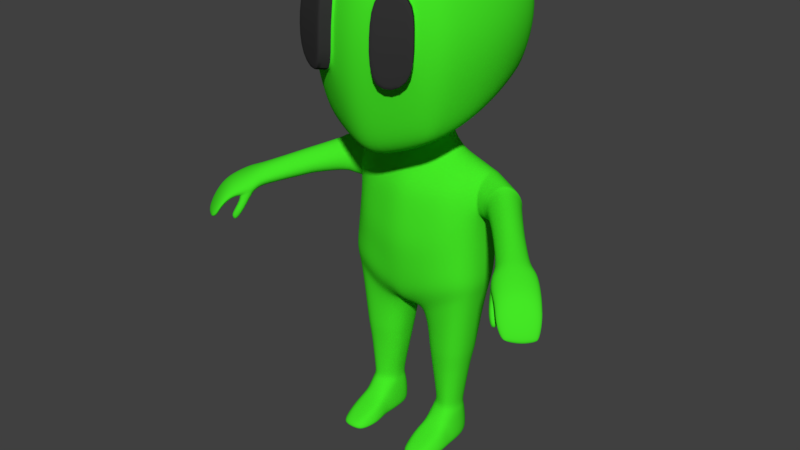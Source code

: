 # Source: Final_Alien_Boi.blend  (saved by Blender 2.79.0; exported with 4.5.12 LTS)
import bpy
from mathutils import Matrix  # noqa: F401  (used for matrix-valued properties, if any)

bpy.ops.wm.read_factory_settings(use_empty=True)
scene = bpy.context.scene
scene.name = 'Scene'

# ---- collections
col_collection_1 = bpy.data.collections.new('Collection 1'); scene.collection.children.link(col_collection_1)

# ---- materials (node trees are filled in below, after node groups)
mat_material_001 = bpy.data.materials.new('Material.001')
mat_material_001.alpha_threshold = 0.0
mat_material_001.use_transparent_shadow = False
mat_material_001.diffuse_color = (0.0331, 0.0331, 0.0331, 1.0)
mat_material_001.roughness = 0.5
mat_material_001.specular_intensity = 0.2317
mat_material_002 = bpy.data.materials.new('Material.002')
mat_material_002.alpha_threshold = 0.0
mat_material_002.use_transparent_shadow = False
mat_material_002.diffuse_color = (0.05774, 0.8, 0.01857, 1.0)
mat_material_002.roughness = 0.5
mat_material_002.specular_intensity = 0.0

# ---- material node trees

# ---- world
world_world = bpy.data.worlds.new('World'); scene.world = world_world
world_world.color = (0.05088, 0.05088, 0.05088)
world_world.use_sun_shadow = False
world_world.sun_shadow_jitter_overblur = 0.0
world_world.cycles.sampling_method = 'MANUAL'

# ---- meshes
me_cube = bpy.data.meshes.new('Cube')
me_cube.from_pydata([(0.05789, -0.0106, 1.535), (0.1622, -0.007508, 1.49), (0.1553, 0.08524, 1.479), (0.05716, 0.09691, 1.513), (0.05718, -0.1239, 1.52), (0.05494, -0.2216, 1.47), (0.1491, -0.1973, 1.444), (0.16, -0.1101, 1.478), (0.058, -0.3044, 1.134), (0.05472, -0.2749, 1.002), (0.1477, -0.242, 1.04), (0.162, -0.2646, 1.162), (0.05844, -0.3087, 1.278), (0.1629, -0.2673, 1.284), (0.1505, -0.2488, 1.381), (0.05555, -0.2846, 1.393), (0.2664, 0.008917, 1.224), (0.2413, 0.001198, 1.111), (0.2254, 0.0941, 1.135), (0.2484, 0.108, 1.237), (0.2628, 0.009098, 1.32), (0.2449, 0.1062, 1.336), (0.2168, 0.08876, 1.417), (0.2322, 0.0003894, 1.411), (0.2568, -0.09585, 1.306), (0.2282, -0.09883, 1.4), (0.2065, -0.1861, 1.383), (0.2299, -0.1926, 1.294), (0.2591, -0.09642, 1.205), (0.2301, -0.192, 1.189), (0.2046, -0.1837, 1.069), (0.2324, -0.09916, 1.083), (0.06444, 0.2131, 1.367), (0.05962, 0.1744, 1.458), (0.1608, 0.1469, 1.434), (0.1779, 0.1773, 1.353), (0.06399, 0.2113, 1.229), (0.179, 0.1778, 1.235), (0.161, 0.1448, 1.121), (0.05601, 0.1625, 1.098), (0.1591, 0.06395, 1.071), (0.1713, -0.02466, 1.033), (0.05949, -0.1367, 0.9461), (0.1572, -0.129, 0.9898), (0.1472, -0.1905, 0.9779), (0.05516, -0.2106, 0.9369), (0.03053, -0.1164, 0.4602), (0.1564, -0.06203, 0.8342), (0.04149, -0.06836, 0.8983), (0.05305, 0.08684, 0.8341), (0.05689, 0.1136, 0.7654), (0.1731, -0.0829, 0.7461), (0.05689, -0.1385, 0.7061), (0.1368, 0.1026, 0.7654), (0.1249, 0.07946, 0.837), (0.1209, -0.02919, 0.8898), (0.05305, -0.1063, 0.8341), (0.0978, -0.12, 0.482), (0.03644, 0.05681, 0.9064), (0.08431, 0.02605, 0.9162), (0.1534, -0.05316, 0.1184), (0.01323, -0.05807, 0.4141), (0.02767, 0.08292, 0.4659), (0.1724, 0.07941, 0.5221), (0.2106, -0.04773, 0.5331), (0.1323, 0.008599, 0.1184), (0.09554, -0.0725, 0.1184), (0.07598, -0.01277, 0.1184), (0.05416, -0.001979, 0.2667), (0.08412, -0.08307, 0.2667), (0.1373, 0.04079, 0.2667), (0.1732, -0.05034, 0.2667), (0.08412, 0.036, 0.2667), (0.1373, -0.09046, 0.2667), (0.1285, -0.08121, 0.1184), (0.09554, 0.008971, 0.1184), (0.09987, 0.09014, 0.4901), (0.1675, -0.1052, 0.5152), (0.1516, -0.02035, 0.8791), (0.1564, 0.07082, 0.8339), (0.1733, 0.0861, 0.7636), (0.1368, -0.1161, 0.7302), (0.1249, -0.08392, 0.837), (0.1517, 0.03099, 0.8789), (0.1732, 0.001515, 0.2667), (0.05416, -0.04165, 0.2667), (0.07598, -0.03991, 0.1184), (0.2106, 0.02525, 0.5331), (0.01149, 0.01386, 0.4098), (0.1572, -0.01768, 0.1184), (0.08935, -0.02845, 0.9127), (0.1209, 0.03151, 0.8898), (0.2033, -0.01184, 0.8612), (0.2033, 0.02773, 0.8607), (0.2019, -0.05183, 0.7717), (0.1989, -0.04188, 0.8277), (0.209, -0.02271, 0.7343), (0.2129, 0.03478, 0.7348), (0.2057, 0.06659, 0.7722), (0.1988, 0.05862, 0.8273), (0.1408, -0.07567, -0.002836), (0.09412, -0.07567, -0.002836), (0.09269, -0.01955, -0.002836), (0.1386, -0.01955, -0.002836), (0.06756, -0.07238, 0.009051), (0.1641, -0.02087, 0.009051), (0.1366, -0.2161, 0.001494), (0.09306, 0.01488, 0.009051), (0.06922, -0.1151, 0.007989), (0.1673, -0.07238, 0.009051), (0.1383, 0.01488, 0.009051), (0.09474, -0.2161, 0.001494), (0.06719, -0.02087, 0.009051), (0.1681, -0.1151, 0.007989), (0.1369, -0.1208, 0.06128), (0.09577, -0.1184, -0.002836), (0.1418, -0.1184, -0.002836), (0.09208, -0.1208, 0.06128), (0.03142, -0.05381, 0.9406), (0.07257, -0.02339, 0.9552), (0.06415, 0.02448, 0.9674), (0.023, 0.05012, 0.9686), (0.03763, 0.07236, 1.028), (0.08885, 0.04112, 1.024), (0.09781, -0.02978, 0.9976), (0.04659, -0.07399, 0.9661), (0.1179, 0.04972, 1.05), (0.1288, -0.03473, 1.016), (0.0, -0.01116, 1.542), (0.0, 0.1013, 1.526), (0.0, -0.1294, 1.526), (0.0, -0.2308, 1.479), (0.0, -0.3201, 1.276), (0.0, -0.2957, 1.396), (0.0, -0.3152, 1.124), (0.0, -0.2858, 0.9871), (0.0, 0.2221, 1.371), (0.0, 0.1821, 1.467), (0.0, 0.2207, 1.228), (0.0, 0.1703, 1.093), (0.05745, -0.1034, 0.9659), (0.0, -0.1396, 0.9295), (0.0, -0.2189, 0.9213), (0.1458, -0.2286, 1.417), (0.05461, -0.2586, 1.438), (0.05406, -0.248, 0.9587), (0.1427, -0.221, 0.9951), (0.1842, -0.2209, 1.378), (0.2026, -0.2336, 1.288), (0.2021, -0.232, 1.177), (0.1811, -0.2164, 1.058), (0.1911, 0.08249, 1.45), (0.203, -0.004267, 1.453), (0.1999, -0.1031, 1.442), (0.1831, -0.187, 1.418), (0.18, -0.183, 1.013), (0.2039, -0.1151, 1.023), (0.2129, -0.01476, 1.058), (0.1993, 0.07465, 1.094), (0.1956, 0.1225, 1.421), (0.2191, 0.1461, 1.344), (0.2219, 0.1482, 1.238), (0.2015, 0.1272, 1.134), (0.0577, 0.1409, 1.494), (0.1539, 0.1209, 1.462), (0.04876, 0.09488, 1.061), (0.2115, 0.02709, 0.5578), (0.1761, -0.1053, 0.5498), (0.04018, 0.109, 0.519), (0.2068, 0.03333, 0.6574), (0.0, 0.09046, 0.83), (0.0, 0.06089, 0.9023), (0.0, -0.1489, 0.7005), (0.0492, -0.1407, 0.5803), (0.2089, -0.04194, 0.5952), (0.1778, 0.08414, 0.6152), (0.0, 0.1185, 0.7654), (0.0, -0.1185, 0.83), (0.05481, -0.1265, 0.7967), (0.1766, -0.09043, 0.6717), (0.0421, -0.1351, 0.5021), (0.117, 0.1042, 0.5352), (0.136, 0.1103, 0.6779), (0.1271, -0.1276, 0.5993), (0.04973, 0.118, 0.6144), (0.1307, -0.1042, 0.7975), (0.1947, -0.08097, 0.5286), (0.0, -0.08046, 0.8931), (0.2076, 0.02369, 0.5131), (0.1582, -0.1029, 0.4868), (0.01643, 0.0495, 0.4257), (0.0, -0.06366, 0.4172), (0.01932, -0.09026, 0.4297), (0.08447, 0.07431, 0.4517), (0.02434, -0.05206, 0.4098), (0.0, -0.1176, 0.4539), (0.0, 0.0839, 0.4628), (0.1576, -0.0183, 0.1049), (0.1292, -0.08437, 0.1057), (0.09599, 0.009277, 0.1049), (0.07619, -0.0434, 0.1053), (0.143, -0.06904, 0.1184), (0.0824, -0.05484, 0.1184), (0.03982, -0.0407, 0.3611), (0.1482, -0.09808, 0.4004), (0.07885, 0.0489, 0.3703), (0.1928, 0.01695, 0.4178), (0.06334, 0.01743, 0.2667), (0.04922, -0.04171, 0.2978), (0.1409, -0.094, 0.3048), (0.08204, 0.04207, 0.2991), (0.1798, 0.006964, 0.3079), (0.1595, -0.07333, 0.2667), (0.06334, -0.06192, 0.2667), (0.05833, -0.04092, 0.2343), (0.1342, -0.08701, 0.2343), (0.08586, 0.02839, 0.2343), (0.1681, -0.003563, 0.2343), (0.05533, 0.1224, 0.6766), (0.1177, -0.1311, 0.5282), (0.128, 0.1079, 0.6159), (0.1777, 0.082, 0.5515), (0.1354, -0.1245, 0.6613), (0.1763, -0.098, 0.6095), (0.07999, -0.106, 0.4444), (0.1656, 0.07551, 0.4963), (0.09606, -0.07668, 0.1057), (0.1331, 0.008743, 0.1049), (0.07834, -0.08887, 0.3734), (0.149, 0.05838, 0.3977), (0.08206, -0.08607, 0.3), (0.1408, 0.04854, 0.3039), (0.08586, -0.07945, 0.2343), (0.1347, 0.03187, 0.2343), (0.2112, -0.04618, 0.5578), (0.2098, 0.02942, 0.595), (0.1649, -0.0754, 0.798), (0.2076, -0.04805, 0.5131), (0.0, 0.01093, 0.4126), (0.02172, 0.01489, 0.4061), (0.1538, -0.05519, 0.1053), (0.07612, -0.01366, 0.1049), (0.0395, 0.005985, 0.3607), (0.1928, -0.04843, 0.4178), (0.04922, 0.0009484, 0.2978), (0.1798, -0.05009, 0.3079), (0.05833, -0.004994, 0.2343), (0.1676, -0.05052, 0.2343), (0.2062, 0.03753, 0.707), (0.2054, -0.02865, 0.7067), (0.05475, -0.1448, 0.6426), (0.2007, -0.04968, 0.8009), (0.1565, -0.02268, 0.0001359), (0.1367, 0.01802, 0.0629), (0.09355, 0.003889, 0.0001359), (0.07529, 0.0001681, 0.009051), (0.06768, -0.01619, 0.0629), (0.2042, -0.0442, 0.7472), (0.09512, -0.1869, 0.03156), (0.138, -0.2077, -0.001753), (0.1549, -0.2017, 0.002173), (0.1614, -0.1169, -0.0001296), (0.07725, -0.1118, 0.05597), (0.07493, -0.07485, 0.0001359), (0.1599, -0.06646, 0.06528), (0.1669, -0.09671, 0.008785), (0.09652, -0.09958, -0.002836), (0.1349, -0.1082, 0.07177), (0.07043, -0.09671, 0.008785), (0.09268, 0.01811, 0.0629), (0.1378, 0.003889, 0.0001359), (0.136, -0.1869, 0.03156), (0.09337, -0.2077, -0.001753), (0.141, -0.09958, -0.002836), (0.09228, -0.1071, 0.07177), (0.1599, -0.07485, 0.0001359), (0.07122, -0.06476, 0.06528), (0.07482, -0.02268, 0.0001359), (0.1624, -0.01688, 0.0629), (0.0765, -0.2017, 0.002173), (0.0668, -0.0698, 0.02354), (0.166, -0.01766, 0.02314), (0.1364, -0.2163, 0.01216), (0.09218, 0.01846, 0.02314), (0.06708, -0.113, 0.02142), (0.1677, -0.0698, 0.02354), (0.1391, 0.01846, 0.02314), (0.09497, -0.2163, 0.01519), (0.0653, -0.01766, 0.02314), (0.07592, -0.1169, -0.0001296), (0.1541, -0.1118, 0.05597), (0.167, -0.113, 0.02142), (0.1666, -0.1544, 0.005314), (0.06383, -0.1544, 0.005314), (0.1347, -0.1508, 0.04708), (0.09075, -0.1594, -0.002537), (0.1443, -0.1594, -0.002537), (0.08979, -0.1508, 0.04708), (0.0, -0.05841, 0.9362), (0.0, 0.07647, 1.023), (0.0824, -0.0005464, 0.1184), (0.1585, -0.01509, 0.1403), (0.07464, -0.04007, 0.1403), (0.09503, 0.01249, 0.1403), (0.1298, -0.08218, 0.1403), (0.07464, -0.01136, 0.1403), (0.09503, -0.0737, 0.1403), (0.1328, 0.01283, 0.1403), (0.1555, -0.05262, 0.1403), (0.0, -0.07444, 0.9527), (0.0, 0.0537, 0.9675), (0.02744, 0.05791, 0.9985), (0.07116, 0.03091, 0.9961), (0.07889, -0.0251, 0.9777), (0.03516, -0.05836, 0.9563), (0.181, 0.1092, 1.445), (0.1718, -0.2126, 1.405), (0.1684, -0.2072, 1.02), (0.0, -0.1046, 0.948), (0.0, -0.269, 1.445), (0.0, -0.2586, 0.9444), (0.0, 0.1473, 1.504), (0.0, 0.101, 1.055), (0.1974, -0.07942, 0.5558), (0.1939, -0.0605, 0.7217), (0.0, 0.1103, 0.5128), (0.2052, -0.03489, 0.6573), (0.0, -0.1354, 0.4896), (0.178, 0.08624, 0.6778), (0.1958, -0.07397, 0.6008), (0.0, -0.1455, 0.5779), (0.0, 0.122, 0.6135), (0.0, -0.1365, 0.7957), (0.1903, -0.0808, 0.5065), (0.04046, -0.08841, 0.4265), (0.03684, 0.05101, 0.4231), (0.0, 0.04976, 0.427), (0.0, -0.09387, 0.4305), (0.1436, -0.0718, 0.1056), (0.08272, -0.05925, 0.1056), (0.08261, -0.0005807, 0.1049), (0.1769, -0.07797, 0.4134), (0.05107, 0.02828, 0.3643), (0.05135, -0.06452, 0.3655), (0.1653, -0.07548, 0.3071), (0.05916, -0.06346, 0.2986), (0.05915, 0.02189, 0.2983), (0.1547, -0.07138, 0.2343), (0.06688, -0.05953, 0.2343), (0.06688, 0.01233, 0.2343), (0.07371, 0.003515, 0.02314), (0.148, -0.1775, 0.03082), (0.1511, -0.1953, -0.0006098), (0.07555, 0.003848, 0.0629), (0.08019, -0.005438, 0.002447), (0.08269, -0.1775, 0.03082), (0.08027, -0.1953, -0.0006098), (0.1602, -0.09869, 6.956e-05), (0.07782, -0.0924, 0.06657), (0.07717, -0.09869, 6.956e-05), (0.1518, -0.09355, 0.06657), (0.07693, -0.1989, 0.01242), (0.1544, -0.1989, 0.009388), (0.1662, -0.09452, 0.02321), (0.06795, -0.09452, 0.02321), (0.07049, -0.154, -0.0005292), (0.1536, -0.1425, 0.04351), (0.1645, -0.154, -0.0005292), (0.07431, -0.1425, 0.04351), (0.06441, -0.152, 0.01574), (0.1685, -0.152, 0.01574), (0.1449, -0.0694, 0.1403), (0.08125, -0.05566, 0.1403), (0.08125, 0.001785, 0.1403), (0.0, -0.05974, 0.9484), (0.0, 0.06077, 0.9961), (0.02887, 0.01134, 0.3947), (0.0785, -0.09794, 0.422), (0.1587, 0.06871, 0.4637), (0.2026, -0.04794, 0.4851), (0.08108, 0.06283, 0.4237), (0.1545, -0.1012, 0.4607), (0.2026, 0.0221, 0.4851), (0.0304, -0.0462, 0.3967), (0.04251, 0.04078, 0.4055), (0.1856, -0.07983, 0.479), (0.04451, -0.07665, 0.408), (0.05169, -0.0005151, 0.2823), (0.08309, -0.08457, 0.2833), (0.1391, 0.04467, 0.2853), (0.1765, -0.05022, 0.2873), (0.08308, 0.03904, 0.2829), (0.1391, -0.09223, 0.2858), (0.1765, 0.00424, 0.2873), (0.05169, -0.04168, 0.2823), (0.06125, 0.01966, 0.2825), (0.1624, -0.0744, 0.2869), (0.06125, -0.06269, 0.2826), (0.1602, -0.01784, 0.09121), (0.1568, -0.05887, 0.09225), (0.1311, -0.09217, 0.09464), (0.09482, -0.08663, 0.09464), (0.07378, -0.05038, 0.09225), (0.0725, -0.01449, 0.09121), (0.09455, 0.01216, 0.09121), (0.1348, 0.01177, 0.09121), (0.1471, -0.07891, 0.09287), (0.08046, -0.07008, 0.09287), (0.07961, 0.0008661, 0.09121), (0.1935, -0.06643, 0.6629), (0.0, -0.152, 0.6402), (0.0, 0.1274, 0.6759), (0.1843, -0.2945, 1.167), (0.08028, -0.3343, 1.139), (0.08072, -0.3386, 1.283), (0.1851, -0.2971, 1.289), (0.1728, -0.2787, 1.386), (0.07783, -0.3144, 1.398), (0.162, -0.2646, 1.162), (0.058, -0.3044, 1.134), (0.05844, -0.3087, 1.278), (0.1505, -0.2488, 1.381), (0.1728, -0.2787, 1.386), (0.1629, -0.2673, 1.284), (0.05555, -0.2846, 1.393), (0.1843, -0.2945, 1.167), (0.08028, -0.3343, 1.139), (0.08072, -0.3386, 1.283), (0.1851, -0.2971, 1.289), (0.07783, -0.3144, 1.398), (0.2081, -0.01184, 0.8612), (0.2094, 0.02773, 0.8607), (0.2045, -0.05183, 0.7717), (0.1989, -0.04188, 0.8277), (0.209, -0.02271, 0.7343), (0.2094, 0.03478, 0.7348), (0.2022, 0.06659, 0.7722), (0.2001, 0.05862, 0.8273), (0.2577, -0.05048, 0.7476), (0.2591, -0.03825, 0.8497), (0.237, -0.05413, 0.8208), (0.3065, 0.002, 0.8204), (0.2332, -0.06204, 0.7771), (0.3139, 0.003057, 0.7777), (0.2956, -0.02007, 0.7481), (0.2856, -0.01681, 0.8492), (0.2007, -0.04968, 0.8009), (0.2067, -0.0442, 0.7472), (0.2408, -0.05914, 0.7583), (0.2327, -0.06008, 0.7995), (0.3143, -0.01118, 0.8144), (0.3235, -0.01505, 0.7758), (0.3056, -0.03457, 0.7507), (0.2792, -0.06645, 0.7476), (0.3426, -0.1304, 0.74), (0.3228, -0.1454, 0.7578), (0.3646, -0.1141, 0.8119), (0.3419, -0.1322, 0.8114), (0.2712, -0.04793, 0.8409), (0.2952, -0.02853, 0.8404), (0.2498, -0.0706, 0.7763), (0.2508, -0.06249, 0.8148), (0.3239, -0.1449, 0.7881), (0.3825, -0.09723, 0.791), (0.3692, -0.1079, 0.7415), (0.4641, -0.1992, 0.7225), (0.4806, -0.1882, 0.737), (0.4763, -0.197, 0.7605), (0.451, -0.2201, 0.7735), (0.5122, -0.3518, 0.6328), (0.5658, -0.3062, 0.6307), (0.543, -0.3306, 0.627), (0.4224, -0.2424, 0.7706), (0.4041, -0.2563, 0.7485), (0.4454, -0.3095, 0.6395), (0.4563, -0.3182, 0.658), (0.4113, -0.2496, 0.7236), (0.4463, -0.3027, 0.6911), (0.4272, -0.2836, 0.6878), (0.4384, -0.2236, 0.7181), (0.3853, -0.09339, 0.7618), (0.2586, -0.05263, 0.7478), (0.2599, -0.0404, 0.8498), (0.2379, -0.05628, 0.821), (0.3073, -0.0001481, 0.8205), (0.234, -0.06419, 0.7772), (0.3148, 0.0009086, 0.7778), (0.2964, -0.02222, 0.7483), (0.2865, -0.01895, 0.8493), (0.2608, -0.07076, 0.7591), (0.2465, -0.06729, 0.7961), (0.3298, -0.1171, 0.7436), (0.3101, -0.1316, 0.7625), (0.3526, -0.09947, 0.8171), (0.3299, -0.1176, 0.8168), (0.3116, -0.1305, 0.7933), (0.3704, -0.08267, 0.7956), (0.3569, -0.09444, 0.7449), (0.3733, -0.07927, 0.7658), (0.4171, -0.206, 0.7202), (0.4096, -0.2175, 0.7796), (0.3926, -0.2299, 0.7575), (0.4538, -0.1797, 0.7654), (0.3953, -0.2262, 0.7308), (0.4567, -0.1729, 0.74), (0.4415, -0.1839, 0.7233), (0.4338, -0.1984, 0.7815), (0.3208, -0.1475, 0.7717), (0.3375, -0.1613, 0.7525), (0.3785, -0.1309, 0.8058), (0.3558, -0.149, 0.8051), (0.3964, -0.114, 0.7858), (0.338, -0.1615, 0.782), (0.3573, -0.1456, 0.7358), (0.3833, -0.1234, 0.7376), (0.3991, -0.1096, 0.7573), (0.3301, -0.1394, 0.7471), (0.4704, -0.3124, 0.6924), (0.4816, -0.2091, 0.7217), (0.5506, -0.2522, 0.6991), (0.4998, -0.1977, 0.7343), (0.5459, -0.2656, 0.7175), (0.4305, -0.2614, 0.7628), (0.4578, -0.3301, 0.7075), (0.4103, -0.2764, 0.7413), (0.49, -0.333, 0.666), (0.5677, -0.275, 0.6699), (0.5636, -0.2887, 0.6802), (0.4774, -0.3511, 0.6753), (0.5034, -0.3427, 0.6357), (0.5705, -0.293, 0.6381), (0.5717, -0.3069, 0.6394), (0.4967, -0.3572, 0.6419), (0.4342, -0.3072, 0.7256), (0.457, -0.2952, 0.7435), (0.5294, -0.2275, 0.7176), (0.5103, -0.2385, 0.7061), (0.5309, -0.2625, 0.689), (0.5039, -0.284, 0.6888), (0.42, -0.2673, 0.712), (0.4539, -0.2356, 0.7167), (0.479, -0.321, 0.7223), (0.514, -0.2951, 0.7258), (0.494, -0.2084, 0.7563), (0.4634, -0.2359, 0.7667), (0.5483, -0.2849, 0.6634), (0.5224, -0.3055, 0.6631), (0.4982, -0.3431, 0.6831), (0.5327, -0.318, 0.6843), (0.5562, -0.2984, 0.6328), (0.5334, -0.319, 0.63), (0.5146, -0.3561, 0.6409), (0.5473, -0.3357, 0.6365), (0.5238, -0.2397, 0.7383), (0.4917, -0.2689, 0.7475), (0.4481, -0.2986, 0.7012), (0.4805, -0.2629, 0.7038), (0.455, -0.3177, 0.6286), (0.439, -0.3185, 0.6415), (0.435, -0.298, 0.6604), (0.4545, -0.3026, 0.6422), (0.4627, -0.3092, 0.656), (0.4612, -0.3229, 0.6426), (0.4499, -0.3108, 0.675), (0.4472, -0.3251, 0.6553), (0.404, -0.2562, 0.7336), (0.4403, -0.2766, 0.6858), (0.4547, -0.2909, 0.6883), (0.4333, -0.3097, 0.693), (0.4189, -0.2954, 0.6906), (0.4235, -0.2381, 0.7184), (0.2416, -0.06129, 0.7584), (0.2336, -0.06222, 0.7996), (0.3083, -0.1334, 0.7768), (0.3172, -0.1259, 0.7513), (0.4044, -0.2175, 0.7234), (0.391, -0.2307, 0.7422), (0.3449, -0.155, 0.7423), (0.3351, -0.1638, 0.7659), (0.4592, -0.3241, 0.6981), (0.4103, -0.2796, 0.7209), (0.479, -0.3447, 0.6697), (0.4936, -0.3492, 0.6427), (0.4329, -0.3063, 0.7102), (0.4373, -0.2559, 0.7098), (0.461, -0.2813, 0.7001), (0.4485, -0.3221, 0.6333), (0.4273, -0.3084, 0.6631), (0.4587, -0.3109, 0.6344), (0.4464, -0.2908, 0.6614), (0.4537, -0.3264, 0.6436), (0.4385, -0.3179, 0.674), (0.4639, -0.3151, 0.6447), (0.4576, -0.3004, 0.6723), (0.4477, -0.2996, 0.6988), (0.4217, -0.2712, 0.7062), (0.438, -0.2608, 0.7041), (0.4595, -0.2836, 0.6973), (0.4329, -0.3071, 0.7061), (0.4123, -0.2834, 0.7136), (0.3455, -0.1703, 0.7495), (0.3861, -0.1402, 0.8025), (0.3632, -0.1585, 0.8016), (0.4044, -0.1231, 0.783), (0.3456, -0.171, 0.7786), (0.3656, -0.154, 0.7337), (0.3913, -0.1317, 0.7356), (0.4071, -0.1184, 0.7549), (0.3429, -0.173, 0.7626), (0.3531, -0.1636, 0.7397)], [], [(3, 129, 128, 0), (18, 17, 157, 158), (10, 9, 145, 146), (2, 1, 152, 151), (7, 153, 152, 1), (25, 24, 20, 23), (3, 2, 164, 163), (2, 151, 315, 164), (6, 5, 144, 143), (3, 163, 321, 129), (5, 4, 130, 131), (7, 1, 0, 4), (5, 131, 319, 144), (5, 6, 7, 4), (7, 6, 154, 153), (6, 143, 316, 154), (26, 25, 153, 154), (9, 8, 134, 135), (14, 15, 424, 421), (412, 413, 426, 425), (9, 135, 320, 145), (9, 10, 11, 8), (11, 10, 150, 149), (10, 146, 317, 150), (21, 20, 16, 19), (31, 17, 16, 28), (13, 11, 149, 148), (15, 133, 132, 12), (23, 22, 151, 152), (14, 13, 148, 147), (15, 14, 143, 144), (14, 147, 316, 143), (34, 33, 163, 164), (15, 144, 319, 133), (31, 156, 157, 17), (23, 20, 21, 22), (45, 42, 43, 44), (19, 16, 17, 18), (19, 18, 162, 161), (18, 158, 162), (31, 30, 155, 156), (21, 19, 161, 160), (25, 23, 152, 153), (29, 28, 24, 27), (22, 21, 160, 159), (22, 159, 315, 151), (41, 127, 126, 40), (28, 16, 20, 24), (31, 28, 29, 30), (27, 24, 25, 26), (27, 26, 147, 148), (26, 154, 316, 147), (36, 32, 35, 37), (36, 138, 136, 32), (29, 27, 148, 149), (328, 175, 220, 182), (30, 29, 149, 150), (30, 150, 317, 155), (45, 44, 146, 145), (33, 32, 136, 137), (39, 36, 37, 38), (33, 137, 321, 163), (35, 32, 33, 34), (35, 34, 159, 160), (34, 164, 315, 159), (37, 35, 160, 161), (39, 139, 138, 36), (38, 37, 161, 162), (40, 126, 165, 39, 38), (42, 140, 127, 41, 43), (39, 165, 322, 139), (41, 40, 158, 157), (43, 41, 157, 156), (45, 142, 141, 42), (4, 0, 128, 130), (42, 141, 318, 140), (44, 43, 156, 155), (44, 155, 317, 146), (56, 48, 187, 177), (45, 145, 320, 142), (409, 329, 174, 326), (82, 56, 178, 185), (46, 192, 334), (46, 180, 327, 195), (46, 195, 337, 192), (58, 49, 170, 171), (95, 92, 78, 47), (78, 55, 82, 47), (169, 235, 175, 328), (250, 222, 81, 52), (121, 120, 59, 58), (125, 314, 313, 124), (121, 58, 171, 310), (91, 59, 90, 55), (179, 223, 329, 409), (50, 218, 411, 176), (330, 327, 180, 173), (329, 323, 234, 174), (82, 185, 236, 47), (87, 63, 221, 166), (331, 184, 168, 325), (184, 220, 181, 168), (182, 220, 184, 218), (81, 51, 236, 185), (94, 251, 236, 51), (57, 219, 180, 46), (181, 220, 175, 221), (324, 409, 326, 249), (81, 185, 178, 52), (173, 180, 219, 183), (52, 178, 332, 172), (80, 53, 54, 79), (218, 184, 331, 411), (54, 53, 50, 49), (183, 223, 179, 222), (248, 169, 328, 80), (329, 223, 167, 323), (399, 398, 197, 240), (91, 83, 79, 54), (167, 223, 183, 219), (400, 401, 274, 267), (222, 179, 51, 81), (53, 182, 218, 50), (56, 177, 332, 178), (82, 55, 90, 48, 56), (77, 57, 224, 189), (51, 179, 409, 324), (120, 119, 90, 59), (173, 183, 222, 250), (76, 62, 168, 181), (119, 118, 48, 90), (89, 60, 240, 197), (60, 308, 371, 201), (60, 201, 338, 240), (166, 235, 174, 234), (89, 301, 308, 60), (88, 61, 191, 238), (61, 194, 334, 192), (61, 192, 337, 191), (62, 196, 325, 168), (62, 335, 190), (123, 312, 311, 122), (62, 190, 336, 196), (76, 63, 225, 193), (87, 188, 225, 63), (382, 206, 229, 378), (77, 167, 219, 57), (87, 64, 237, 188), (64, 234, 323, 186), (64, 186, 333, 237), (88, 239, 194, 61), (253, 278, 281, 286), (406, 399, 240, 338), (75, 65, 227, 199), (89, 65, 307, 301), (76, 181, 221, 63), (74, 66, 226, 198), (66, 306, 372, 202), (66, 202, 339, 226), (75, 303, 307, 65), (86, 67, 241, 200), (67, 305, 373, 300), (67, 300, 340, 241), (87, 166, 234, 64), (386, 343, 228, 377), (86, 302, 305, 67), (206, 211, 231, 229), (74, 304, 306, 66), (385, 341, 243, 379), (381, 189, 224, 377), (383, 194, 239, 376), (343, 345, 230, 228), (382, 188, 237, 379), (84, 217, 233, 70), (380, 193, 225, 378), (341, 344, 245, 243), (209, 204, 228, 230), (208, 203, 242, 244), (85, 68, 246, 214), (387, 244, 346, 395), (68, 207, 349, 246), (211, 206, 243, 245), (73, 69, 232, 215), (388, 230, 345, 397), (69, 213, 348, 232), (210, 205, 229, 231), (72, 70, 233, 216), (301, 307, 233, 217), (393, 389, 231, 211), (392, 209, 230, 388), (84, 71, 247, 217), (390, 245, 344, 396), (71, 212, 347, 247), (394, 208, 244, 387), (391, 395, 346, 210), (72, 216, 349, 207), (392, 396, 344, 209), (73, 215, 347, 212), (205, 210, 346, 342), (204, 209, 344, 341), (380, 205, 342, 384), (381, 204, 341, 385), (74, 201, 371, 304), (74, 198, 338, 201), (75, 300, 373, 303), (75, 199, 340, 300), (393, 211, 245, 390), (109, 105, 281, 285), (77, 186, 323, 167), (77, 189, 333, 186), (95, 47, 236, 251), (50, 176, 170, 49), (80, 79, 99, 98), (83, 91, 55, 78), (406, 338, 198, 400), (407, 401, 226, 339), (394, 397, 345, 208), (85, 214, 348, 213), (203, 208, 345, 343), (12, 132, 134, 8), (383, 203, 343, 386), (86, 202, 372, 302), (86, 200, 339, 202), (102, 101, 263, 277), (88, 238, 336, 190), (88, 190, 335, 239), (384, 376, 239, 335), (52, 172, 410, 250), (97, 96, 249, 248), (96, 257, 324, 249), (110, 286, 281, 105), (326, 169, 248, 249), (353, 350, 288, 256), (116, 115, 266, 273), (93, 83, 78, 92), (405, 227, 197, 398), (402, 403, 256, 276), (40, 38, 162, 158), (352, 259, 296, 367), (103, 102, 254, 270), (282, 271, 258, 287), (258, 271, 294, 297), (361, 287, 258, 355), (351, 362, 370, 366), (89, 197, 227, 65), (256, 288, 280, 276), (124, 313, 312, 123), (59, 91, 54, 49, 58), (83, 93, 99, 79), (360, 363, 285, 264), (368, 262, 284, 369), (101, 100, 273, 266), (103, 100, 101, 102), (100, 275, 357, 273), (110, 107, 283, 286), (407, 339, 200, 402), (408, 403, 241, 340), (358, 364, 284, 262), (353, 269, 283, 350), (283, 269, 253, 286), (103, 252, 275, 100), (101, 266, 359, 263), (351, 271, 282, 362), (295, 272, 356, 365), (370, 362, 260, 292), (294, 271, 351, 366), (102, 277, 354, 254), (404, 405, 253, 269), (408, 340, 199, 404), (355, 258, 297, 368), (103, 270, 252), (358, 276, 280, 364), (246, 305, 302, 214), (368, 369, 361, 355), (104, 263, 359, 268), (104, 268, 364, 280), (112, 277, 263, 104), (281, 278, 264, 285), (110, 105, 252, 270), (109, 275, 252, 105), (112, 104, 280, 288), (106, 259, 352, 260), (106, 260, 362, 282), (111, 272, 259, 106), (259, 272, 295, 296), (107, 254, 354, 255), (107, 255, 350, 283), (110, 270, 254, 107), (111, 106, 282, 287), (108, 289, 365, 293), (108, 293, 369, 284), (108, 284, 364, 268), (108, 268, 359, 289), (109, 285, 363, 265), (109, 265, 357, 275), (361, 369, 293, 279), (292, 260, 352, 367), (111, 287, 361, 279), (111, 279, 356, 272), (112, 288, 350, 255), (112, 255, 354, 277), (113, 261, 357, 265), (113, 265, 363, 291), (113, 291, 370, 292), (113, 292, 367, 261), (360, 290, 291, 363), (279, 293, 365, 356), (114, 290, 360, 267), (117, 297, 294, 114), (232, 306, 304, 215), (114, 294, 366, 290), (115, 289, 359, 266), (116, 296, 295, 115), (117, 114, 267, 274), (115, 295, 365, 289), (366, 370, 291, 290), (116, 273, 357, 261), (116, 261, 367, 296), (117, 274, 358, 262), (117, 262, 368, 297), (118, 314, 374, 298), (119, 313, 314, 118), (120, 312, 313, 119), (121, 311, 312, 120), (121, 310, 375, 311), (247, 308, 301, 217), (174, 235, 169, 326), (214, 302, 372, 348), (233, 307, 303, 216), (216, 303, 373, 349), (373, 305, 246, 349), (215, 304, 371, 347), (348, 372, 306, 232), (347, 371, 308, 247), (346, 244, 242, 342), (123, 122, 165, 126), (122, 311, 375, 299), (122, 299, 322, 165), (124, 123, 126, 127), (125, 124, 127, 140), (125, 140, 318, 309), (125, 309, 374, 314), (2, 3, 0, 1), (391, 210, 231, 389), (57, 46, 334, 224), (76, 193, 335, 62), (175, 235, 166, 221), (118, 298, 187, 48), (342, 242, 376, 384), (194, 383, 386, 334), (189, 381, 385, 333), (193, 380, 384, 335), (205, 380, 378, 229), (206, 382, 379, 243), (203, 383, 376, 242), (204, 381, 377, 228), (333, 385, 379, 237), (334, 386, 377, 224), (188, 382, 378, 225), (72, 391, 389, 70), (85, 213, 397, 394), (84, 393, 390, 71), (73, 212, 396, 392), (72, 207, 395, 391), (85, 394, 387, 68), (71, 390, 396, 212), (73, 392, 388, 69), (84, 70, 389, 393), (69, 388, 397, 213), (68, 387, 395, 207), (353, 408, 404, 269), (199, 227, 405, 404), (353, 256, 403, 408), (358, 407, 402, 276), (200, 241, 403, 402), (253, 405, 398, 278), (358, 274, 401, 407), (360, 406, 400, 267), (360, 264, 399, 406), (198, 226, 401, 400), (264, 278, 398, 399), (94, 51, 324, 257), (97, 248, 80, 98), (250, 410, 330, 173), (80, 328, 182, 53), (416, 417, 414, 415), (414, 413, 412, 415), (12, 8, 419, 420), (15, 12, 420, 424), (415, 412, 425, 428), (414, 417, 429, 427), (418, 423, 428, 425), (423, 421, 422, 428), (420, 419, 426, 427), (419, 418, 425, 426), (421, 424, 429, 422), (424, 420, 427, 429), (416, 415, 428, 422), (13, 14, 421, 423), (413, 414, 427, 426), (8, 11, 418, 419), (417, 416, 422, 429), (11, 13, 423, 418), (437, 431, 445, 441), (431, 430, 439, 445), (433, 440, 439, 430), (436, 443, 444, 435), (432, 447, 448, 442), (432, 442, 449, 446), (433, 446, 449, 440), (435, 444, 438, 434), (434, 438, 448, 447), (437, 441, 443, 436), (452, 487, 486, 451), (453, 481, 487, 452), (451, 486, 484, 450), (457, 456, 493, 494), (450, 496, 498, 451), (491, 453, 452, 497), (453, 489, 571, 481), (493, 459, 458, 494), (462, 512, 510, 457), (464, 454, 491, 497), (459, 450, 484, 488), (480, 498, 496, 463), (464, 514, 513, 454), (603, 511, 509, 601), (454, 513, 577, 516), (454, 516, 574, 491), (455, 492, 574, 516), (455, 516, 577, 508), (455, 508, 578, 507), (455, 507, 573, 492), (457, 510, 509, 456), (601, 602, 500, 506), (463, 496, 493, 456), (461, 458, 482, 483), (462, 457, 494, 495), (602, 604, 501, 500), (492, 460, 489, 574), (460, 490, 572, 485), (460, 485, 571, 489), (461, 483, 572, 490), (462, 495, 573, 507), (462, 507, 578, 512), (573, 490, 460, 492), (533, 523, 541, 534), (459, 488, 482, 458), (480, 464, 497, 498), (603, 607, 515, 511), (480, 463, 511, 515), (608, 578, 508, 600), (536, 537, 538, 556), (480, 515, 514, 464), (606, 607, 504, 505), (466, 465, 505, 504), (479, 499, 505, 465), (467, 466, 504, 502), (479, 465, 518, 540), (468, 467, 502, 506), (463, 456, 509, 511), (605, 606, 505, 499), (495, 461, 490, 573), (489, 453, 491, 574), (466, 520, 518, 465), (450, 459, 493, 496), (458, 461, 495, 494), (554, 542, 521, 553), (608, 604, 512, 578), (553, 521, 519, 535), (609, 605, 499, 575), (519, 537, 536, 535), (468, 544, 543, 467), (467, 543, 520, 466), (473, 524, 522, 472), (472, 522, 544, 468), (584, 540, 556, 585), (583, 533, 524, 580), (530, 549, 545, 526), (532, 551, 547, 528), (472, 468, 506, 500), (518, 520, 535, 536), (522, 524, 533, 534), (542, 541, 547, 548), (548, 547, 551, 552), (538, 546, 525, 517), (544, 522, 534, 554), (542, 548, 527, 521), (519, 521, 527, 526), (581, 582, 532, 528), (471, 469, 529, 550), (469, 551, 532), (469, 532, 582, 529), (520, 543, 553, 535), (548, 552, 531, 527), (471, 552, 551, 469), (546, 550, 529, 525), (525, 529, 582, 581), (579, 523, 533, 583), (528, 547, 541, 523), (527, 531, 530, 526), (526, 545, 537, 519), (554, 534, 541, 542), (579, 583, 555, 517), (556, 538, 517, 555, 585), (546, 545, 549, 550), (471, 470, 531, 552), (470, 549, 530), (470, 530, 531), (471, 550, 549, 470), (517, 525, 581, 579), (538, 537, 545, 546), (473, 472, 500, 501), (473, 501, 576, 565), (473, 565, 580, 524), (544, 554, 553, 543), (589, 593, 561, 560), (518, 536, 556, 540), (474, 557, 586, 558), (474, 558, 587, 559), (474, 559, 589, 560), (474, 560, 588, 557), (591, 587, 558, 564), (560, 561, 592, 588), (475, 562, 592, 561), (475, 561, 593, 563), (475, 563, 591, 564), (475, 564, 590, 562), (592, 562, 557, 588), (564, 558, 586, 590), (586, 557, 562, 590), (591, 568, 569, 587), (598, 599, 569, 568), (589, 566, 567, 593), (476, 503, 575, 570), (476, 570, 584, 539), (476, 539, 580, 565), (476, 565, 576, 503), (596, 597, 567, 566), (477, 568, 591, 563), (477, 563, 593, 567), (594, 597, 585, 555), (594, 555, 583, 598), (478, 566, 589, 559), (478, 559, 587, 569), (595, 599, 580, 539), (595, 539, 584, 596), (479, 540, 584, 570), (479, 570, 575, 499), (497, 452, 451, 498), (609, 575, 503, 600), (579, 581, 528, 523), (478, 595, 596, 566), (478, 569, 599, 595), (477, 594, 598, 568), (477, 567, 597, 594), (584, 585, 597, 596), (583, 580, 599, 598), (577, 609, 600, 508), (577, 513, 605, 609), (576, 501, 604, 608), (513, 514, 606, 605), (514, 515, 607, 606), (576, 608, 600, 503), (502, 504, 607, 603), (510, 512, 604, 602), (509, 510, 602, 601), (502, 603, 601, 506), (99, 437, 436, 98), (93, 431, 437, 99), (92, 430, 431, 93), (95, 433, 430, 92), (251, 446, 433, 95), (94, 432, 446, 251), (257, 447, 432, 94), (96, 434, 447, 257), (97, 435, 434, 96), (98, 436, 435, 97), (448, 571, 485, 442), (442, 485, 572, 449), (449, 572, 483, 440), (440, 483, 482, 439), (439, 482, 488, 445), (445, 488, 484, 441), (441, 484, 486, 443), (443, 486, 487, 444), (444, 487, 481, 438), (438, 481, 571, 448)])
me_cube.polygons.foreach_set('use_smooth', [True] * 588)
me_cube.polygons.foreach_set('material_index', [1, 1, 1, 1, 1, 1, 1, 1, 1, 1, 1, 1, 1, 1, 1, 1, 1, 1, 1, 0, 1, 1, 1, 1, 1, 1, 1, 1, 1, 1, 1, 1, 1, 1, 1, 1, 1, 1, 1, 1, 1, 1, 1, 1, 1, 1, 1, 1, 1, 1, 1, 1, 1, 1, 1, 1, 1, 1, 1, 1, 1, 1, 1, 1, 1, 1, 1, 1, 1, 1, 1, 1, 1, 1, 1, 1, 1, 1, 1, 1, 1, 1, 1, 1, 1, 1, 1, 1, 1, 1, 1, 1, 1, 1, 1, 1, 1, 1, 1, 1, 1, 1, 1, 1, 1, 1, 1, 1, 1, 1, 1, 1, 1, 1, 1, 1, 1, 1, 1, 1, 1, 1, 1, 1, 1, 1, 1, 1, 1, 1, 1, 1, 1, 1, 1, 1, 1, 1, 1, 1, 1, 1, 1, 1, 1, 1, 1, 1, 1, 1, 1, 1, 1, 1, 1, 1, 1, 1, 1, 1, 1, 1, 1, 1, 1, 1, 1, 1, 1, 1, 1, 1, 1, 1, 1, 1, 1, 1, 1, 1, 1, 1, 1, 1, 1, 1, 1, 1, 1, 1, 1, 1, 1, 1, 1, 1, 1, 1, 1, 1, 1, 1, 1, 1, 1, 1, 1, 1, 1, 1, 1, 1, 1, 1, 1, 1, 1, 1, 1, 1, 1, 1, 1, 1, 1, 1, 1, 1, 1, 1, 1, 1, 1, 1, 1, 1, 1, 1, 1, 1, 1, 1, 1, 1, 1, 1, 1, 1, 1, 1, 1, 1, 1, 1, 1, 1, 1, 1, 1, 1, 1, 1, 1, 1, 1, 1, 1, 1, 1, 1, 1, 1, 1, 1, 1, 1, 1, 1, 1, 1, 1, 1, 1, 1, 1, 1, 1, 1, 1, 1, 1, 1, 1, 1, 1, 1, 1, 1, 1, 1, 1, 1, 1, 1, 1, 1, 1, 1, 1, 1, 1, 1, 1, 1, 1, 1, 1, 1, 1, 1, 1, 1, 1, 1, 1, 1, 1, 1, 1, 1, 1, 1, 1, 1, 1, 1, 1, 1, 1, 1, 1, 0, 1, 1, 1, 1, 1, 1, 1, 1, 1, 1, 1, 1, 1, 1, 1, 1, 1, 1, 1, 1, 1, 1, 1, 1, 1, 1, 1, 1, 1, 1, 1, 1, 1, 1, 1, 1, 1, 1, 1, 1, 1, 1, 1, 0, 0, 1, 1, 0, 0, 0, 0, 0, 0, 0, 0, 0, 1, 0, 1, 0, 1, 1, 1, 1, 1, 1, 1, 1, 1, 1, 1, 1, 1, 1, 1, 1, 1, 1, 1, 1, 1, 1, 1, 1, 1, 1, 1, 1, 1, 1, 1, 1, 1, 1, 1, 1, 1, 1, 1, 1, 1, 1, 1, 1, 1, 1, 1, 1, 1, 1, 1, 1, 1, 1, 1, 1, 1, 1, 1, 1, 1, 1, 1, 1, 1, 1, 1, 1, 1, 1, 1, 1, 1, 1, 1, 1, 1, 1, 1, 1, 1, 1, 1, 1, 1, 1, 1, 1, 1, 1, 1, 1, 1, 1, 1, 1, 1, 1, 1, 1, 1, 1, 1, 1, 1, 1, 1, 1, 1, 1, 1, 1, 1, 1, 1, 1, 1, 1, 1, 1, 1, 1, 1, 1, 1, 1, 1, 1, 1, 1, 1, 1, 1, 1, 1, 1, 1, 1, 1, 0, 1, 1, 1, 1, 1, 1, 1, 1, 1, 1, 1, 1, 1, 1, 1, 1, 1, 1, 1, 1, 1, 1, 1, 1, 1, 1, 1, 1, 1, 1, 1, 1, 1, 1, 1, 1, 1, 1, 1, 1, 1, 1, 1, 1, 1, 1])
me_cube.materials.append(mat_material_001)
me_cube.materials.append(mat_material_002)
me_cube.use_remesh_preserve_volume = False
me_cube.use_remesh_preserve_attributes = False
me_cube.use_mirror_vertex_groups = False
me_cube.update()
arm_armature = bpy.data.armatures.new('Armature')  # bones are not reproduced

# ---- objects
ob_armature = bpy.data.objects.new('Armature', arm_armature)
ob_maniqu = bpy.data.objects.new('maniquí', me_cube)

# ---- transforms, parenting, visibility, modifiers, constraints
ob_armature.location = (0.0, 0.0, 0.0)
ob_armature.scale = (0.9662, 1.0, 1.06)
ob_armature.show_in_front = True
ob_armature.lineart.crease_threshold = 0.0
ob_maniqu.parent = ob_armature
ob_maniqu.matrix_parent_inverse = Matrix(((1.035, 0.0, 0.0, 0.0), (0.0, 1.0, 0.0, 0.0), (0.0, 0.0, 0.943, 0.0), (0.0, 0.0, 0.0, 1.0)))
ob_maniqu.location = (0.0, 0.0, 0.0)
ob_maniqu.lineart.crease_threshold = 0.0
_vg = ob_maniqu.vertex_groups.new(name='hips')
for _i, _w in zip([46, 57, 61, 62, 63, 64, 76, 77, 87, 88, 166, 167, 168, 172, 173, 174, 175, 180, 181, 183, 184, 186, 188, 189, 190, 191, 192, 193, 194, 195, 196, 203, 204, 205, 208, 219, 220, 221, 222, 223, 224, 225, 228, 229, 234, 235, 237, 238, 239, 242, 244, 250, 323, 325, 327, 329, 330, 331, 333, 334, 335, 336, 337, 342, 343, 346, 376, 377, 378, 379, 380, 381, 382, 383, 384, 385, 386, 410], [0.4953, 0.1768, 0.5888, 0.6046, 0.09736, 0.01467, 0.3071, 0.0647, 0.03197, 0.8731, 0.02185, 0.05677, 0.1835, 0.008525, 0.1197, 0.001891, 0.01271, 0.4117, 0.1342, 0.06411, 0.05291, 0.03356, 0.03746, 0.07054, 0.7125, 0.6101, 0.5313, 0.2716, 0.5111, 0.5359, 0.6248, 0.1091, 0.006189, 0.07675, 0.003036, 0.1304, 0.04325, 0.05697, 0.007054, 0.02751, 0.1829, 0.1083, 0.05585, 0.01423, 0.01226, 0.003342, 0.01318, 0.9278, 0.702, 0.1336, 0.01663, 0.05055, 0.02786, 0.2237, 0.472, 0.01057, 0.1499, 0.05936, 0.03188, 0.435, 0.5711, 0.738, 0.5554, 0.1276, 0.08795, 0.01633, 0.415, 0.1414, 0.08091, 0.002752, 0.185, 0.05901, 0.02354, 0.3252, 0.3429, 0.0215, 0.2579, 0.06556]): _vg.add([_i], _w, 'REPLACE')
_vg = ob_maniqu.vertex_groups.new(name='spine')
for _i, _w in zip([46, 47, 49, 50, 51, 52, 53, 54, 56, 57, 62, 63, 64, 76, 77, 79, 80, 81, 82, 87, 94, 95, 96, 97, 98, 99, 166, 167, 168, 169, 170, 171, 172, 173, 174, 175, 176, 177, 178, 179, 180, 181, 182, 183, 184, 185, 186, 187, 188, 189, 190, 191, 192, 193, 195, 196, 206, 218, 219, 220, 221, 222, 223, 224, 225, 234, 235, 236, 237, 243, 248, 249, 250, 251, 257, 323, 324, 325, 326, 327, 328, 329, 330, 331, 332, 333, 334, 335, 336, 337, 377, 378, 379, 380, 381, 382, 385, 409, 410, 411], [0.1254, 0.04227, 0.1173, 0.5895, 0.3766, 0.6306, 0.3187, 0.06382, 0.08444, 0.2079, 0.1873, 0.3615, 0.3525, 0.2919, 0.2945, 0.05121, 0.2296, 0.535, 0.06351, 0.3615, 0.249, 0.02856, 0.4271, 0.3892, 0.1841, 0.06074, 0.5085, 0.4975, 0.6592, 0.6416, 0.1616, 0.002089, 0.6335, 0.6687, 0.6116, 0.6858, 0.626, 0.1141, 0.218, 0.64, 0.2854, 0.6025, 0.6908, 0.666, 0.816, 0.1969, 0.344, 0.01495, 0.2558, 0.1823, 0.05668, 0.0005602, 0.05714, 0.1471, 0.1213, 0.2038, 0.001232, 0.791, 0.4728, 0.7451, 0.5588, 0.693, 0.6413, 0.09812, 0.2238, 0.4913, 0.625, 0.1426, 0.253, 0.001174, 0.514, 0.5309, 0.7322, 0.1194, 0.349, 0.4986, 0.4821, 0.6414, 0.6378, 0.2472, 0.6446, 0.6242, 0.6469, 0.8216, 0.2413, 0.2355, 0.04475, 0.05554, 0.06485, 0.06468, 0.03835, 0.1056, 0.1335, 0.0601, 0.08651, 0.1324, 0.1227, 0.6391, 0.7158, 0.8006]): _vg.add([_i], _w, 'REPLACE')
_vg = ob_maniqu.vertex_groups.new(name='chest')
for _i, _w in zip([47, 48, 49, 50, 51, 52, 55, 56, 58, 59, 81, 82, 90, 94, 118, 119, 121, 125, 140, 141, 170, 171, 172, 173, 176, 177, 178, 179, 183, 185, 187, 222, 236, 250, 251, 257, 298, 309, 310, 314, 318, 324, 330, 332, 374, 409, 410, 411], [0.05482, 0.5467, 0.1113, 0.04741, 0.0599, 0.1579, 0.03514, 0.565, 0.09122, 0.0228, 0.1071, 0.1643, 0.1078, 0.03229, 0.1479, 0.01806, 0.01245, 0.02744, 0.00362, 0.01044, 0.3417, 0.2833, 0.1754, 0.009381, 0.08614, 0.6053, 0.4961, 0.02383, 0.002767, 0.1771, 0.5726, 0.05314, 0.07452, 0.06689, 0.0265, 0.02102, 0.217, 0.08132, 0.05865, 0.06826, 0.05134, 0.02459, 0.01716, 0.5278, 0.1172, 0.001066, 0.07622, 0.0006437]): _vg.add([_i], _w, 'REPLACE')
_vg = ob_maniqu.vertex_groups.new(name='neck')
for _i, _w in zip([8, 9, 10, 11, 17, 18, 30, 31, 38, 39, 40, 41, 42, 43, 44, 45, 48, 49, 55, 56, 58, 59, 90, 118, 119, 120, 121, 122, 123, 124, 125, 126, 127, 134, 135, 138, 139, 140, 141, 142, 145, 146, 149, 150, 155, 156, 157, 158, 162, 165, 170, 171, 177, 187, 298, 299, 309, 310, 311, 312, 313, 314, 317, 318, 320, 322, 332, 374, 375, 412, 413, 418, 419, 425, 426], [0.03238, 0.09771, 0.07953, 0.01358, 0.03985, 0.02851, 0.05367, 0.04558, 0.04682, 0.06884, 0.09809, 0.1293, 0.1757, 0.1231, 0.1182, 0.1379, 0.1707, 0.0334, 0.02065, 0.05535, 0.1729, 0.156, 0.174, 0.6073, 0.6033, 0.6507, 0.6975, 0.3015, 0.2969, 0.3308, 0.3592, 0.1584, 0.2106, 0.04265, 0.1355, 0.004863, 0.07908, 0.2458, 0.2036, 0.1484, 0.1213, 0.1331, 0.004911, 0.06181, 0.08618, 0.08176, 0.08062, 0.06499, 0.02797, 0.1572, 0.07512, 0.336, 0.06499, 0.1924, 0.534, 0.3321, 0.4103, 0.6708, 0.5885, 0.575, 0.5565, 0.5661, 0.09028, 0.2923, 0.133, 0.1764, 0.009337, 0.5302, 0.5702, 0.0003433, 0.005919, 0.007037, 0.01833, 0.002739, 0.01119]): _vg.add([_i], _w, 'REPLACE')
_vg = ob_maniqu.vertex_groups.new(name='head')
for _i, _w in zip([0, 1, 2, 3, 4, 5, 6, 7, 8, 9, 10, 11, 12, 13, 14, 15, 16, 17, 18, 19, 20, 21, 22, 23, 24, 25, 26, 27, 28, 29, 30, 31, 32, 33, 34, 35, 36, 37, 38, 39, 40, 41, 42, 43, 44, 45, 48, 59, 90, 118, 119, 120, 121, 122, 123, 124, 125, 126, 127, 128, 129, 130, 131, 132, 133, 134, 135, 136, 137, 138, 139, 140, 141, 142, 143, 144, 145, 146, 147, 148, 149, 150, 151, 152, 153, 154, 155, 156, 157, 158, 159, 160, 161, 162, 163, 164, 165, 187, 298, 299, 309, 310, 311, 312, 313, 314, 315, 316, 317, 318, 319, 320, 321, 322, 374, 375, 412, 413, 414, 415, 416, 417, 418, 419, 420, 421, 422, 423, 424, 425, 426, 427, 428, 429], [0.9993, 0.9978, 0.9969, 0.998, 0.9984, 0.996, 0.9953, 0.9972, 0.9541, 0.891, 0.9114, 0.9642, 0.9813, 0.9838, 0.9909, 0.9907, 0.9769, 0.9473, 0.9543, 0.9787, 0.9892, 0.9895, 0.9941, 0.9944, 0.9882, 0.9938, 0.9922, 0.9863, 0.9749, 0.972, 0.9384, 0.9439, 0.9892, 0.9949, 0.9943, 0.9896, 0.9716, 0.9766, 0.9438, 0.9204, 0.8856, 0.8467, 0.7833, 0.8527, 0.8632, 0.8352, 0.0349, 0.01083, 0.03351, 0.142, 0.1453, 0.1347, 0.1184, 0.6531, 0.6548, 0.6023, 0.5554, 0.8158, 0.7472, 0.9996, 0.9982, 0.9985, 0.9959, 0.9803, 0.9901, 0.9485, 0.8516, 0.9884, 0.9948, 0.9682, 0.9085, 0.6959, 0.7433, 0.8213, 0.9935, 0.9938, 0.8602, 0.8529, 0.9912, 0.9849, 0.9688, 0.9301, 0.9958, 0.9963, 0.9958, 0.9942, 0.9006, 0.9033, 0.905, 0.9242, 0.9939, 0.9895, 0.9786, 0.9546, 0.9967, 0.9959, 0.8184, 0.05519, 0.1563, 0.6156, 0.459, 0.1256, 0.328, 0.3345, 0.3276, 0.2973, 0.9953, 0.9932, 0.8978, 0.6214, 0.9937, 0.8463, 0.9968, 0.796, 0.2893, 0.3372, 0.9717, 0.9687, 0.9824, 0.9834, 0.9886, 0.9885, 0.9679, 0.9618, 0.9815, 0.99, 0.9891, 0.9836, 0.9897, 0.9704, 0.9658, 0.982, 0.9835, 0.989]): _vg.add([_i], _w, 'REPLACE')
_vg = ob_maniqu.vertex_groups.new(name='shoulder.L')
for _i, _w in zip([47, 48, 49, 50, 51, 52, 53, 54, 55, 56, 58, 59, 63, 64, 78, 79, 80, 81, 82, 83, 87, 90, 91, 92, 93, 94, 95, 96, 97, 98, 99, 118, 119, 120, 121, 122, 123, 124, 125, 127, 140, 166, 167, 169, 170, 171, 172, 173, 174, 175, 176, 177, 178, 179, 181, 182, 183, 184, 185, 186, 187, 218, 220, 221, 222, 223, 234, 235, 236, 248, 249, 250, 251, 257, 298, 299, 309, 310, 311, 312, 313, 314, 318, 323, 324, 326, 328, 329, 330, 331, 332, 374, 375, 409, 410, 411], [0.6915, 0.21, 0.7024, 0.2926, 0.4152, 0.122, 0.5233, 0.8363, 0.8755, 0.2468, 0.6952, 0.7657, 0.001657, 0.01423, 0.8448, 0.7487, 0.4772, 0.2514, 0.6716, 0.862, 0.01428, 0.6604, 0.9367, 0.2857, 0.3461, 0.4714, 0.2925, 0.3652, 0.3931, 0.4899, 0.4239, 0.09356, 0.2121, 0.1938, 0.1477, 0.02149, 0.02945, 0.05053, 0.03749, 0.01144, 0.008955, 0.0454, 0.02293, 0.1589, 0.3987, 0.3317, 0.09439, 0.006321, 0.07766, 0.08459, 0.2254, 0.1686, 0.2067, 0.163, 0.006112, 0.1771, 0.05103, 0.0439, 0.5184, 0.007096, 0.1363, 0.1145, 0.07269, 0.03405, 0.1096, 0.07597, 0.04395, 0.08111, 0.5969, 0.2898, 0.2727, 0.05872, 0.3896, 0.4143, 0.0769, 0.02928, 0.0372, 0.1376, 0.0659, 0.07745, 0.09289, 0.06354, 0.01244, 0.03753, 0.317, 0.1512, 0.1852, 0.07786, 0.004025, 0.03888, 0.1491, 0.05492, 0.0682, 0.1567, 0.05208, 0.1024]): _vg.add([_i], _w, 'REPLACE')
_vg = ob_maniqu.vertex_groups.new(name='upperarm.L')
for _i, _w in zip([47, 48, 49, 50, 51, 52, 53, 54, 55, 56, 58, 59, 64, 78, 79, 80, 81, 82, 83, 87, 90, 91, 92, 93, 94, 95, 96, 97, 98, 99, 166, 167, 169, 171, 172, 174, 175, 176, 177, 178, 179, 182, 183, 185, 186, 187, 218, 220, 221, 222, 223, 234, 235, 236, 248, 249, 250, 251, 257, 323, 324, 326, 328, 329, 332, 409, 430, 431, 432, 433, 434, 435, 436, 437, 438, 439, 440, 441, 442, 443, 444, 445, 446, 447, 448, 449, 450, 451, 452, 453, 454, 455, 456, 457, 458, 459, 460, 461, 462, 463, 464, 480, 481, 482, 483, 484, 485, 486, 487, 488, 489, 490, 491, 492, 493, 494, 495, 496, 497, 498, 507, 508, 509, 510, 511, 512, 513, 514, 515, 516, 571, 572, 573, 574, 577, 578, 600, 601, 602, 603, 604, 605, 606, 607, 608, 609], [0.3404, 0.007718, 0.002343, 0.03687, 0.2863, 0.04816, 0.1483, 0.09037, 0.0377, 0.04512, 2.126e-05, 0.002176, 0.01669, 0.1361, 0.2297, 0.3003, 0.1384, 0.1297, 0.1325, 0.01817, 0.006339, 0.01307, 0.8611, 0.843, 0.6716, 0.83, 0.723, 0.6868, 0.6308, 0.772, 0.04769, 0.01669, 0.1651, 0.0, 0.01656, 0.07747, 0.07458, 0.0001805, 0.01531, 0.05586, 0.1382, 0.08755, 0.02958, 0.1712, 0.007174, 0.003491, 0.01226, 0.0462, 0.0228, 0.07504, 0.07092, 0.04537, 0.07788, 0.3841, 0.3112, 0.3134, 0.007788, 0.779, 0.6944, 0.03402, 0.3046, 0.1658, 0.1459, 0.07433, 0.02365, 0.1548, 0.8611, 0.843, 0.6716, 0.83, 0.723, 0.6868, 0.6308, 0.772, 0.762, 0.9589, 0.9362, 0.8985, 0.842, 0.8137, 0.7545, 0.9446, 0.779, 0.6944, 0.7853, 0.9019, 0.951, 0.9029, 0.8683, 0.8869, 0.417, 0.6398, 0.82, 0.8624, 0.9897, 0.9821, 0.921, 0.9724, 0.773, 0.7209, 0.4323, 0.6408, 0.762, 0.9589, 0.9362, 0.8985, 0.842, 0.8137, 0.7545, 0.9446, 0.901, 0.9495, 0.7884, 0.8697, 0.9699, 0.9829, 0.949, 0.9125, 0.7824, 0.8479, 0.7001, 0.2182, 0.1783, 0.1385, 0.2501, 0.2244, 0.1728, 0.1854, 0.2574, 0.5293, 0.7853, 0.9019, 0.909, 0.8285, 0.191, 0.2227, 0.09242, 0.04034, 0.004806, 0.1064, 0.0772, 0.08902, 0.1019, 0.125, 0.0909, 0.08939]): _vg.add([_i], _w, 'REPLACE')
_vg = ob_maniqu.vertex_groups.new(name='lowerarm.L')
for _i, _w in zip([452, 453, 454, 455, 456, 457, 462, 463, 464, 465, 466, 467, 468, 472, 473, 476, 479, 480, 491, 492, 493, 495, 496, 497, 498, 499, 500, 501, 502, 503, 504, 505, 506, 507, 508, 509, 510, 511, 512, 513, 514, 515, 516, 518, 520, 522, 524, 535, 536, 539, 540, 543, 544, 553, 556, 565, 570, 573, 574, 575, 576, 577, 578, 580, 584, 595, 596, 600, 601, 602, 603, 604, 605, 606, 607, 608, 609], [0.006988, 0.02269, 0.5764, 0.3554, 0.1792, 0.1373, 0.225, 0.2755, 0.5595, 0.6707, 0.6481, 0.6991, 0.8485, 0.7873, 0.6057, 0.5688, 0.6943, 0.3521, 0.2019, 0.1222, 0.007666, 0.04563, 0.08222, 0.2054, 0.1409, 0.9093, 0.9804, 0.9218, 0.9286, 0.8979, 0.8966, 0.8987, 0.9811, 0.2962, 0.7756, 0.8211, 0.8613, 0.7458, 0.7729, 0.819, 0.8055, 0.7349, 0.4653, 0.2952, 0.2868, 0.1982, 0.1564, 0.06733, 0.06367, 0.09391, 0.2119, 0.2853, 0.1119, 0.06223, 0.004857, 0.4819, 0.6518, 0.085, 0.1621, 0.9037, 0.9035, 0.802, 0.7725, 0.04681, 0.1252, 0.02914, 0.07497, 0.898, 0.9539, 0.9724, 0.8876, 0.9184, 0.8995, 0.8855, 0.8644, 0.9011, 0.9002]): _vg.add([_i], _w, 'REPLACE')
_vg = ob_maniqu.vertex_groups.new(name='hand.L')
for _i, _w in zip([24, 465, 466, 467, 468, 470, 472, 473, 476, 477, 479, 499, 501, 502, 503, 504, 505, 517, 518, 519, 520, 521, 522, 523, 524, 526, 527, 529, 530, 531, 533, 534, 535, 536, 537, 538, 539, 540, 541, 542, 543, 544, 545, 547, 548, 549, 550, 551, 552, 553, 554, 555, 556, 565, 566, 567, 568, 570, 575, 576, 579, 580, 583, 584, 585, 593, 594, 595, 596, 597, 598, 599], [0.0, 0.2789, 0.3109, 0.2757, 0.1462, 0.0, 0.1707, 0.1886, 0.1201, 0.001196, 0.2148, 0.05148, 0.01862, 0.05626, 0.02726, 0.07949, 0.07244, 0.1171, 0.6205, 0.1903, 0.6399, 0.1936, 0.6921, 0.1569, 0.1543, 0.0, 0.0, 0.0, 0.0, 0.0, 0.2577, 0.7911, 0.6801, 0.5865, 0.2056, 0.242, 0.0698, 0.6304, 0.2321, 0.1833, 0.6634, 0.878, 0.0, 0.0, 0.0, 0.0, 0.0, 0.0, 0.0, 0.7398, 0.7317, 0.1085, 0.5333, 0.2111, 0.04363, 0.09407, 0.002189, 0.1161, 0.03086, 0.02884, 0.1312, 0.08103, 0.1627, 0.2045, 0.2939, 0.004957, 0.006669, 0.03181, 0.09958, 0.1732, 0.1482, 0.1342]): _vg.add([_i], _w, 'REPLACE')
_vg = ob_maniqu.vertex_groups.new(name='fingers1.L')
for _i, _w in zip([469, 470, 471, 517, 518, 519, 520, 521, 523, 525, 526, 527, 528, 529, 530, 531, 532, 533, 534, 535, 536, 537, 538, 541, 542, 543, 545, 546, 547, 548, 549, 550, 551, 552, 553, 554, 555, 556, 567, 579, 581, 582, 583, 585, 594, 597, 598], [0.0, 0.0, 0.0, 0.6515, 0.03002, 0.6053, 0.04224, 0.6402, 0.6358, 0.5275, 0.3103, 0.3491, 0.3639, 0.0, 0.0, 0.0, 0.002313, 0.06112, 0.09948, 0.1874, 0.1794, 0.6217, 0.8038, 0.7437, 0.8967, 0.02034, 0.3009, 0.2109, 0.3256, 0.2636, 0.0, 0.0, 0.0, 0.0, 0.1552, 0.05293, 0.1207, 0.1132, 0.005362, 0.6153, 0.5183, 0.06344, 0.04633, 0.1127, 0.08266, 0.08707, 0.01664]): _vg.add([_i], _w, 'REPLACE')
_vg = ob_maniqu.vertex_groups.new(name='fingers2.L')
for _i, _w in zip([469, 470, 471, 517, 519, 521, 523, 525, 526, 527, 528, 529, 530, 531, 532, 535, 536, 537, 538, 541, 542, 545, 546, 547, 548, 549, 550, 551, 552, 553, 579, 581, 582], [1.0, 1.0, 1.0, 0.1046, 0.1787, 0.1446, 0.1769, 0.4227, 0.8315, 0.7903, 0.6132, 0.9815, 1.0, 1.0, 1.0, 0.0493, 0.04368, 0.1824, 0.0926, 0.148, 0.1204, 0.7982, 0.726, 0.7871, 0.8357, 1.0, 1.0, 1.0, 1.0, 0.01947, 0.1195, 0.5198, 0.9174]): _vg.add([_i], _w, 'REPLACE')
_vg = ob_maniqu.vertex_groups.new(name='thumb1.L')
for _i, _w in zip([465, 472, 473, 476, 477, 478, 479, 499, 501, 503, 517, 518, 522, 523, 524, 525, 528, 530, 533, 534, 536, 538, 539, 540, 541, 555, 556, 559, 563, 565, 566, 567, 568, 569, 570, 575, 576, 579, 580, 581, 583, 584, 585, 587, 589, 591, 593, 594, 595, 596, 597, 598, 599], [0.0002127, 0.02713, 0.199, 0.3041, 0.8407, 0.953, 0.07921, 0.006202, 0.02237, 0.05461, 0.206, 0.01406, 0.09699, 0.1958, 0.6789, 0.03037, 0.0475, 0.0, 0.7948, 0.1635, 0.01514, 0.005809, 0.8569, 0.1327, 0.06836, 0.773, 0.124, 0.04106, 0.08732, 0.3006, 0.8903, 0.8001, 0.858, 0.9494, 0.2225, 0.04223, 0.0475, 0.2236, 0.8988, 0.04578, 0.8944, 0.7058, 0.6712, 0.04828, 0.07731, 0.07521, 0.1269, 0.8183, 0.9246, 0.7956, 0.7318, 0.911, 0.9422]): _vg.add([_i], _w, 'REPLACE')
_vg = ob_maniqu.vertex_groups.new(name='thumb2.L')
for _i, _w in zip([474, 475, 477, 478, 517, 530, 536, 555, 556, 557, 558, 559, 560, 561, 562, 563, 564, 566, 567, 568, 569, 579, 583, 585, 586, 587, 588, 589, 590, 591, 592, 593, 594, 597, 598], [0.9962, 0.9911, 0.3859, 0.1431, 0.0227, 0.0, 0.0, 0.1206, 0.008966, 0.9984, 0.9973, 0.9019, 0.9893, 0.98, 0.998, 0.7992, 0.9935, 0.2197, 0.2984, 0.3225, 0.1692, 0.000312, 0.04357, 0.07155, 0.9989, 0.8194, 0.9968, 0.8023, 0.9986, 0.8298, 0.9955, 0.7845, 0.1706, 0.08442, 0.1041]): _vg.add([_i], _w, 'REPLACE')
_vg = ob_maniqu.vertex_groups.new(name='shoulder.R')
_vg = ob_maniqu.vertex_groups.new(name='upperarm.R')
for _i, _w in zip([530], [0.0]): _vg.add([_i], _w, 'REPLACE')
_vg = ob_maniqu.vertex_groups.new(name='lowerarm.R')
for _i, _w in zip([530], [0.0]): _vg.add([_i], _w, 'REPLACE')
_vg = ob_maniqu.vertex_groups.new(name='hand.R')
for _i, _w in zip([530], [0.0]): _vg.add([_i], _w, 'REPLACE')
_vg = ob_maniqu.vertex_groups.new(name='fingers1.R')
for _i, _w in zip([530], [0.0]): _vg.add([_i], _w, 'REPLACE')
_vg = ob_maniqu.vertex_groups.new(name='fingers2.R')
for _i, _w in zip([530], [0.0]): _vg.add([_i], _w, 'REPLACE')
_vg = ob_maniqu.vertex_groups.new(name='thumb1.R')
for _i, _w in zip([530], [0.0]): _vg.add([_i], _w, 'REPLACE')
_vg = ob_maniqu.vertex_groups.new(name='thumb2.R')
for _i, _w in zip([530], [0.0]): _vg.add([_i], _w, 'REPLACE')
_vg = ob_maniqu.vertex_groups.new(name='upperleg.L')
for _i, _w in zip([46, 51, 52, 57, 61, 62, 63, 64, 68, 69, 70, 71, 72, 73, 76, 77, 81, 84, 85, 87, 88, 94, 96, 97, 166, 167, 168, 169, 172, 173, 174, 175, 179, 180, 181, 182, 183, 184, 186, 188, 189, 190, 191, 192, 193, 194, 195, 196, 203, 204, 205, 206, 207, 208, 209, 210, 211, 212, 213, 214, 215, 216, 217, 218, 219, 220, 221, 222, 223, 224, 225, 228, 229, 230, 231, 232, 233, 234, 235, 237, 238, 239, 242, 243, 244, 245, 246, 247, 248, 249, 250, 257, 303, 323, 324, 325, 326, 327, 328, 329, 330, 331, 333, 334, 335, 336, 337, 341, 342, 343, 344, 345, 346, 347, 348, 349, 373, 376, 377, 378, 379, 380, 381, 382, 383, 384, 385, 386, 387, 388, 389, 390, 391, 392, 393, 394, 395, 396, 397, 409, 410, 411], [0.366, 0.02714, 0.02377, 0.5949, 0.3849, 0.1996, 0.5036, 0.5668, 0.7423, 0.7784, 0.7597, 0.8071, 0.7453, 0.7942, 0.3838, 0.6085, 0.02977, 0.7918, 0.7543, 0.5504, 0.1199, 0.007046, 0.05514, 0.04036, 0.3862, 0.3867, 0.1345, 0.1133, 0.03033, 0.1457, 0.2485, 0.1619, 0.09676, 0.2747, 0.2233, 0.0499, 0.1789, 0.06471, 0.5697, 0.6683, 0.7265, 0.227, 0.3596, 0.4041, 0.5706, 0.4664, 0.3297, 0.1632, 0.8703, 0.9478, 0.8991, 0.9555, 0.7406, 0.9148, 0.962, 0.9192, 0.9681, 0.8003, 0.7636, 0.1808, 0.1315, 0.2158, 0.1573, 0.01104, 0.356, 0.1067, 0.3238, 0.08869, 0.2019, 0.7082, 0.6463, 0.9244, 0.9388, 0.9446, 0.9471, 0.1466, 0.1967, 0.4076, 0.2311, 0.6815, 0.06754, 0.2862, 0.8448, 0.9584, 0.902, 0.9745, 0.2028, 0.1249, 0.06033, 0.07324, 0.07582, 0.03566, 0.001248, 0.3952, 0.06055, 0.1144, 0.1273, 0.2556, 0.07254, 0.2285, 0.1349, 0.05494, 0.6941, 0.5106, 0.3684, 0.1934, 0.3718, 0.9531, 0.8517, 0.8921, 0.9706, 0.9272, 0.9039, 0.1259, 0.1652, 0.2147, 0.002021, 0.5696, 0.8075, 0.8025, 0.8225, 0.7479, 0.8437, 0.8145, 0.6558, 0.6275, 0.826, 0.7116, 0.8458, 0.8871, 0.8764, 0.9206, 0.8536, 0.9065, 0.908, 0.8588, 0.8448, 0.9149, 0.8702, 0.1132, 0.07564, 0.00385]): _vg.add([_i], _w, 'REPLACE')
_vg = ob_maniqu.vertex_groups.new(name='lowerleg.L')
for _i, _w in zip([60, 65, 66, 67, 68, 69, 70, 71, 72, 73, 74, 75, 84, 85, 86, 89, 102, 103, 104, 105, 107, 110, 112, 197, 198, 199, 200, 201, 202, 207, 208, 209, 210, 212, 213, 214, 215, 216, 217, 226, 227, 230, 231, 232, 233, 240, 241, 244, 246, 247, 252, 253, 254, 255, 256, 263, 264, 267, 269, 270, 274, 276, 277, 278, 280, 281, 283, 285, 286, 288, 300, 301, 302, 303, 304, 305, 306, 307, 308, 338, 339, 340, 345, 346, 347, 348, 349, 350, 353, 354, 358, 360, 371, 372, 373, 387, 388, 389, 390, 391, 392, 393, 394, 395, 396, 397, 398, 399, 400, 401, 402, 403, 404, 405, 406, 407, 408], [0.8698, 0.9058, 0.7458, 0.8575, 0.2481, 0.2175, 0.2358, 0.1915, 0.2467, 0.2033, 0.742, 0.8872, 0.2063, 0.238, 0.841, 0.906, 0.05917, 0.05226, 0.0135, 0.05931, 0.1302, 0.1178, 0.07855, 0.7395, 0.4026, 0.779, 0.6681, 0.8055, 0.804, 0.2497, 0.05694, 0.006168, 0.05519, 0.198, 0.2303, 0.8138, 0.865, 0.7788, 0.8406, 0.4128, 0.7934, 0.02976, 0.02854, 0.8488, 0.7997, 0.6748, 0.7105, 0.06311, 0.7912, 0.8732, 0.05157, 0.4013, 0.09921, 0.1156, 0.2108, 0.0003386, 0.06079, 0.03359, 0.4192, 0.09049, 0.05106, 0.1071, 0.06709, 0.1412, 0.04142, 0.07764, 0.1901, 0.005313, 0.1753, 0.1101, 0.8712, 0.9738, 0.9482, 0.9502, 0.9477, 0.9458, 0.9436, 0.9613, 0.9714, 0.5795, 0.6002, 0.7503, 0.05019, 0.06135, 0.8715, 0.8298, 0.7794, 0.1649, 0.3717, 0.09668, 0.05035, 0.01186, 0.9594, 0.9469, 0.9466, 0.1373, 0.1058, 0.1167, 0.07711, 0.1331, 0.08936, 0.08886, 0.1277, 0.1383, 0.08215, 0.1193, 0.2927, 0.2481, 0.1667, 0.18, 0.3027, 0.394, 0.5616, 0.5416, 0.2045, 0.2401, 0.5239]): _vg.add([_i], _w, 'REPLACE')
_vg = ob_maniqu.vertex_groups.new(name='foot.L')
for _i, _w in zip([60, 65, 66, 67, 74, 75, 86, 89, 100, 101, 102, 103, 104, 105, 107, 108, 109, 110, 112, 113, 114, 115, 116, 117, 197, 198, 199, 200, 201, 202, 226, 227, 240, 241, 252, 253, 254, 255, 256, 258, 261, 262, 263, 264, 265, 266, 267, 268, 269, 270, 273, 274, 275, 276, 277, 278, 279, 280, 281, 283, 284, 285, 286, 288, 289, 290, 291, 292, 293, 294, 295, 296, 297, 300, 302, 304, 305, 306, 338, 339, 340, 350, 351, 353, 354, 355, 356, 357, 358, 359, 360, 361, 363, 364, 365, 366, 367, 368, 369, 370, 371, 372, 373, 398, 399, 400, 401, 402, 403, 404, 405, 406, 407, 408], [0.1273, 0.08932, 0.2469, 0.1353, 0.2516, 0.1059, 0.1526, 0.09143, 0.9193, 0.909, 0.9141, 0.9229, 0.908, 0.9214, 0.8572, 0.6705, 0.9325, 0.87, 0.8976, 0.698, 0.8235, 0.517, 0.5126, 0.792, 0.259, 0.588, 0.2175, 0.327, 0.1897, 0.189, 0.5768, 0.2043, 0.3226, 0.2851, 0.9256, 0.5962, 0.8847, 0.8688, 0.7813, 0.04468, 0.5853, 0.793, 0.9054, 0.9296, 0.8665, 0.8108, 0.9085, 0.8378, 0.5778, 0.8936, 0.8262, 0.8861, 0.9244, 0.8733, 0.9057, 0.8545, 0.01887, 0.9093, 0.9093, 0.801, 0.7405, 0.9393, 0.8162, 0.8715, 0.5785, 0.8375, 0.7809, 0.1356, 0.1734, 0.1883, 0.09157, 0.05639, 0.2257, 0.1213, 0.01385, 0.02934, 0.009467, 0.03303, 0.4146, 0.3917, 0.2456, 0.8235, 0.04801, 0.6239, 0.8853, 0.102, 0.04116, 0.8408, 0.9013, 0.8176, 0.9382, 0.03152, 0.9075, 0.8711, 0.1565, 0.2273, 0.12, 0.2683, 0.21, 0.1614, 0.009117, 0.02154, 0.003948, 0.7058, 0.7484, 0.8158, 0.7996, 0.6907, 0.602, 0.4365, 0.4572, 0.7854, 0.745, 0.4735]): _vg.add([_i], _w, 'REPLACE')
_vg = ob_maniqu.vertex_groups.new(name='fingertips.L')
for _i, _w in zip([100, 101, 102, 104, 106, 108, 109, 111, 113, 114, 115, 116, 117, 258, 259, 260, 261, 262, 263, 265, 266, 267, 268, 271, 272, 273, 274, 275, 277, 279, 280, 282, 284, 285, 287, 289, 290, 291, 292, 293, 294, 295, 296, 297, 351, 352, 355, 356, 357, 358, 359, 360, 361, 362, 363, 364, 365, 366, 367, 368, 369, 370], [0.06525, 0.07199, 0.003386, 0.06021, 0.9981, 0.3244, 0.04609, 0.9886, 0.2997, 0.1645, 0.4817, 0.4867, 0.1911, 0.9519, 0.9932, 0.9857, 0.413, 0.1892, 0.06941, 0.1259, 0.1827, 0.04922, 0.1484, 0.9756, 0.9799, 0.1691, 0.06267, 0.05894, 0.004154, 0.9653, 0.03982, 0.9973, 0.2516, 0.016, 0.9857, 0.418, 0.1528, 0.2156, 0.8639, 0.825, 0.809, 0.908, 0.9435, 0.7701, 0.9505, 0.977, 0.8964, 0.9541, 0.1532, 0.0463, 0.1723, 0.0115, 0.9588, 0.9761, 0.08139, 0.1082, 0.8423, 0.7705, 0.8795, 0.7272, 0.7876, 0.8378]): _vg.add([_i], _w, 'REPLACE')
_vg = ob_maniqu.vertex_groups.new(name='upperleg.R')
_vg = ob_maniqu.vertex_groups.new(name='lowerleg.R')
_vg = ob_maniqu.vertex_groups.new(name='foot.R')
_vg = ob_maniqu.vertex_groups.new(name='fingertips.R')
_vg = ob_maniqu.vertex_groups.new(name='leg_ik.L')
for _i, _w in zip([65, 71, 73, 75, 199, 209, 212, 227, 245, 300, 305, 340, 344, 373, 530], [0.01338, 0.0, 0.0, 0.01338, 0.0, 0.0, 0.0, 0.0, 0.0, 0.01338, 0.0, 0.0, 0.0, 0.01397, 0.0]): _vg.add([_i], _w, 'REPLACE')
_vg = ob_maniqu.vertex_groups.new(name='shoulder.L.001')
for _i, _w in zip([47, 50, 51, 53, 54, 55, 56, 78, 79, 80, 81, 82, 83, 92, 93, 94, 95, 96, 97, 98, 99, 169, 175, 178, 179, 182, 185, 235, 236, 248, 249, 251, 257, 324, 326, 328, 409, 430, 431, 432, 433, 434, 435, 436, 437, 438, 439, 440, 441, 442, 443, 444, 445, 446, 447, 448, 449, 450, 451, 453, 458, 459, 460, 461, 481, 482, 483, 484, 485, 486, 487, 488, 489, 490, 571, 572], [0.434, 0.02548, 0.1021, 0.1096, 0.0595, 0.01116, 0.07805, 0.2318, 0.6697, 1.0, 0.04248, 0.9065, 0.1177, 1.0, 1.0, 1.0, 1.0, 1.0, 1.0, 1.0, 1.0, 0.05726, 0.008345, 0.01428, 0.03136, 0.05015, 1.0, 0.005371, 0.3143, 0.1577, 0.08955, 1.0, 1.0, 0.1461, 0.04486, 0.07043, 0.0397, 1.0, 1.0, 1.0, 1.0, 1.0, 1.0, 1.0, 1.0, 0.775, 0.9856, 0.988, 0.8827, 0.925, 0.6222, 0.5506, 0.9616, 1.0, 1.0, 0.8645, 0.9681, 0.06847, 0.00447, 0.002855, 0.1008, 0.08199, 0.07827, 0.1158, 0.06938, 0.5566, 0.5875, 0.2873, 0.3248, 0.08912, 0.0354, 0.3775, 0.04833, 0.1143, 0.1364, 0.4533]): _vg.add([_i], _w, 'REPLACE')
_vg = ob_maniqu.vertex_groups.new(name='shoulder.L.002')
for _i, _w in zip([93, 431, 432, 434, 435, 436, 437, 438, 439, 440, 441, 442, 443, 444, 445, 446, 447, 448, 449, 450, 451, 452, 453, 454, 455, 456, 457, 458, 459, 460, 461, 462, 463, 464, 465, 466, 467, 468, 472, 473, 474, 475, 476, 477, 478, 479, 480, 481, 482, 483, 484, 485, 486, 487, 488, 489, 490, 491, 492, 493, 494, 495, 496, 497, 498, 499, 500, 501, 502, 503, 504, 505, 506, 507, 508, 509, 510, 511, 512, 513, 514, 515, 516, 518, 520, 522, 523, 524, 533, 534, 535, 536, 539, 540, 543, 544, 553, 554, 555, 557, 558, 559, 560, 561, 562, 563, 564, 565, 566, 567, 568, 569, 570, 571, 572, 573, 574, 575, 576, 577, 578, 579, 580, 583, 584, 585, 586, 587, 588, 589, 590, 591, 592, 593, 594, 595, 596, 597, 598, 599, 600, 601, 602, 603, 604, 605, 606, 607, 608, 609], [0.001141, 0.001926, 0.07068, 0.14, 0.1449, 0.09289, 0.02445, 1.0, 1.0, 1.0, 1.0, 1.0, 1.0, 1.0, 1.0, 0.007669, 0.1123, 1.0, 1.0, 0.9339, 1.0, 1.0, 1.0, 0.998, 0.9971, 0.9985, 0.9981, 1.0, 0.9547, 0.9268, 1.0, 0.9974, 0.9986, 0.9986, 0.773, 0.753, 0.802, 0.8628, 0.7754, 0.64, 0.05924, 0.06273, 0.4604, 0.07613, 0.09935, 0.766, 0.999, 1.0, 1.0, 1.0, 1.0, 1.0, 1.0, 1.0, 1.0, 0.9673, 0.8857, 1.0, 1.0, 0.9937, 0.9921, 0.9906, 0.9942, 0.9977, 0.9975, 0.9496, 0.9689, 0.9299, 0.974, 0.9033, 0.9601, 0.9599, 0.9842, 0.9969, 0.9958, 0.9993, 0.999, 0.999, 0.9975, 0.9968, 0.9979, 0.9985, 0.9972, 0.1853, 0.208, 0.2381, 0.001286, 0.2408, 0.07663, 0.06502, 0.03447, 0.0144, 0.2226, 0.09467, 0.2218, 0.1483, 0.03812, 0.01103, 0.06192, 0.05905, 0.05893, 0.06677, 0.06152, 0.06334, 0.06027, 0.06789, 0.06141, 0.4695, 0.09653, 0.07815, 0.07899, 0.09098, 0.6451, 1.0, 1.0, 0.9914, 1.0, 0.9214, 0.9117, 0.9959, 0.9962, 0.001383, 0.1725, 0.06641, 0.1781, 0.06519, 0.05852, 0.06501, 0.05992, 0.06926, 0.05967, 0.06557, 0.06089, 0.06948, 0.07724, 0.1502, 0.1367, 0.08147, 0.07629, 0.1241, 0.9885, 0.9988, 0.9979, 0.9975, 0.9933, 0.9921, 0.9945, 0.9958, 0.9895, 0.9891]): _vg.add([_i], _w, 'REPLACE')
_vg = ob_maniqu.vertex_groups.new(name='shoulder.L.003')
for _i, _w in zip([465, 466, 467, 468, 469, 470, 471, 472, 473, 474, 475, 476, 477, 478, 479, 499, 500, 501, 502, 503, 504, 505, 517, 518, 519, 520, 521, 522, 523, 524, 525, 526, 527, 528, 529, 530, 531, 532, 533, 534, 535, 536, 537, 538, 539, 540, 541, 542, 543, 544, 545, 546, 547, 548, 549, 550, 551, 552, 553, 554, 555, 556, 557, 558, 559, 560, 561, 562, 563, 564, 565, 566, 567, 568, 569, 570, 575, 576, 579, 580, 581, 582, 583, 584, 585, 586, 587, 588, 589, 590, 591, 592, 593, 594, 595, 596, 597, 598, 599], [0.227, 0.247, 0.198, 0.1372, 0.9982, 0.9998, 0.9997, 0.2246, 0.36, 0.9408, 0.9373, 0.5396, 0.9239, 0.9007, 0.234, 0.05044, 0.01225, 0.07006, 0.002084, 0.0967, 0.02971, 0.03018, 0.9759, 0.8147, 0.9917, 0.792, 0.9906, 0.7619, 0.9744, 0.7592, 0.9932, 0.9984, 0.9985, 0.992, 0.9975, 0.9996, 0.9997, 0.9969, 0.9234, 0.935, 0.9578, 0.9678, 0.9931, 0.9959, 0.7774, 0.9053, 0.9808, 0.9924, 0.7782, 0.8517, 0.9988, 0.9993, 0.9945, 0.9988, 0.9997, 0.9997, 0.998, 0.9997, 0.9559, 0.9695, 0.9381, 0.9963, 0.9409, 0.9411, 0.9332, 0.9385, 0.9367, 0.9397, 0.9321, 0.9386, 0.5305, 0.9035, 0.9219, 0.921, 0.909, 0.3549, 0.07861, 0.08833, 0.9743, 0.8275, 0.992, 0.9963, 0.9336, 0.8219, 0.9348, 0.9415, 0.935, 0.9401, 0.9307, 0.9403, 0.9344, 0.9391, 0.9305, 0.9228, 0.8498, 0.8633, 0.9185, 0.9237, 0.8759]): _vg.add([_i], _w, 'REPLACE')
_vg = ob_maniqu.vertex_groups.new(name='shoulder.R.001')
_vg = ob_maniqu.vertex_groups.new(name='shoulder.R.002')
_vg = ob_maniqu.vertex_groups.new(name='shoulder.R.003')
_m = ob_maniqu.modifiers.new('Mirror', 'MIRROR')
_m.use_clip = True
_m = ob_maniqu.modifiers.new('Armature', 'ARMATURE')
_m.object = ob_armature
_m.use_deform_preserve_volume = True
_m = ob_maniqu.modifiers.new('Subsurf', 'SUBSURF')
_m.uv_smooth = 'PRESERVE_CORNERS'
_m.quality = 2
_m.levels = 2
_m.show_only_control_edges = False
_m = ob_maniqu.modifiers.new('EdgeSplit', 'EDGE_SPLIT')

# ---- collection membership
col_collection_1.objects.link(ob_armature)
col_collection_1.objects.link(ob_maniqu)

# ---- scene / render settings (as saved in the file)
scene.frame_start = 0; scene.frame_end = 30; scene.frame_set(23)
scene.render.engine = 'BLENDER_EEVEE_NEXT'
scene.render.resolution_percentage = 50
scene.render.dither_intensity = 0.0
scene.cycles.use_denoising = False
scene.cycles.samples = 128
scene.cycles.sampling_pattern = 'TABULATED_SOBOL'
scene.cycles.light_sampling_threshold = 0.0
scene.cycles.use_adaptive_sampling = False
scene.cycles.use_light_tree = False
scene.cycles.blur_glossy = 0.0
scene.cycles.sample_clamp_indirect = 0.0
scene.view_settings.view_transform = 'Standard'
bpy.context.view_layer.update()

# ---- added for rendering (the .blend has no active camera and no usable light): camera, sun
cam_auto = bpy.data.cameras.new('AutoCamera')
cam_auto.lens = 50.0
cam_auto.sensor_width = 36.0
cam_auto.clip_end = 1000.0
ob_auto_camera = bpy.data.objects.new('AutoCamera', cam_auto)
scene.collection.objects.link(ob_auto_camera)
ob_auto_camera.location = (1.72644, -2.1958, 2.06598)
ob_auto_camera.rotation_euler = (1.09748, -7.21219e-08, 0.694738)
scene.camera = ob_auto_camera
light_auto_sun = bpy.data.lights.new('AutoSun', 'SUN')
light_auto_sun.energy = 3.0
light_auto_sun.angle = 0.0523599
ob_auto_sun = bpy.data.objects.new('AutoSun', light_auto_sun)
scene.collection.objects.link(ob_auto_sun)
ob_auto_sun.rotation_euler = (0.872665, 0.174533, 0.523599)
bpy.context.view_layer.update()
